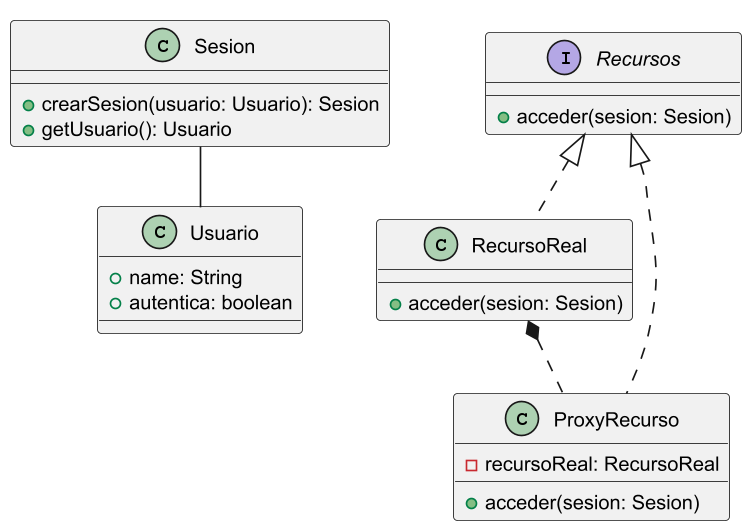

The diagram above was rendered by PlantUML. Its source (embedded in the PNG):
@startuml
skinparam dpi 400
skinparam DefaultFontSize 12
scale 0.4

class Sesion {
    +crearSesion(usuario: Usuario): Sesion
    +getUsuario(): Usuario
}

class Usuario {
    +name: String
    +autentica: boolean
}

interface Recursos {
    +acceder(sesion: Sesion)
}

class RecursoReal implements Recursos {
    +acceder(sesion: Sesion)
}

class ProxyRecurso implements Recursos {
    -recursoReal: RecursoReal
    +acceder(sesion: Sesion)
}

Sesion -- Usuario


RecursoReal *.. ProxyRecurso

@enduml